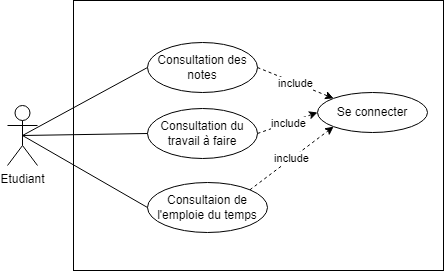

The diagram above was exported from draw.io. Its source (the exported page's mxGraphModel, read from the mxfile embedded in the PNG):
<mxGraphModel dx="792" dy="1146" grid="1" gridSize="10" guides="1" tooltips="1" connect="1" arrows="1" fold="1" page="1" pageScale="1" pageWidth="827" pageHeight="1169" math="0" shadow="0">
  <root>
    <mxCell id="0" />
    <mxCell id="1" parent="0" />
    <mxCell id="YG2rYOKKb58jS5pjqvVq-1" value="Etudiant" style="shape=umlActor;verticalLabelPosition=bottom;verticalAlign=top;html=1;outlineConnect=0;" parent="1" vertex="1">
      <mxGeometry x="240" y="233" width="30" height="60" as="geometry" />
    </mxCell>
    <mxCell id="YG2rYOKKb58jS5pjqvVq-2" value="" style="rounded=0;whiteSpace=wrap;html=1;" parent="1" vertex="1">
      <mxGeometry x="306" y="128" width="370" height="270" as="geometry" />
    </mxCell>
    <mxCell id="nUSznoZ9uz7fy3qr7gxj-4" value="Consultation des notes" style="ellipse;whiteSpace=wrap;html=1;" parent="1" vertex="1">
      <mxGeometry x="380" y="170" width="110" height="50" as="geometry" />
    </mxCell>
    <mxCell id="nUSznoZ9uz7fy3qr7gxj-6" value="" style="endArrow=none;html=1;rounded=0;exitX=0.5;exitY=0.5;exitDx=0;exitDy=0;exitPerimeter=0;entryX=0;entryY=0.5;entryDx=0;entryDy=0;" parent="1" source="YG2rYOKKb58jS5pjqvVq-1" target="nUSznoZ9uz7fy3qr7gxj-4" edge="1">
      <mxGeometry width="50" height="50" relative="1" as="geometry">
        <mxPoint x="380" y="290" as="sourcePoint" />
        <mxPoint x="430" y="240" as="targetPoint" />
      </mxGeometry>
    </mxCell>
    <mxCell id="nUSznoZ9uz7fy3qr7gxj-7" value="Se connecter" style="ellipse;whiteSpace=wrap;html=1;" parent="1" vertex="1">
      <mxGeometry x="550" y="220" width="110" height="40" as="geometry" />
    </mxCell>
    <mxCell id="nUSznoZ9uz7fy3qr7gxj-12" value="" style="endArrow=classic;html=1;rounded=0;exitX=1;exitY=0.5;exitDx=0;exitDy=0;entryX=0;entryY=0;entryDx=0;entryDy=0;dashed=1;" parent="1" source="nUSznoZ9uz7fy3qr7gxj-4" target="nUSznoZ9uz7fy3qr7gxj-7" edge="1">
      <mxGeometry relative="1" as="geometry">
        <mxPoint x="350" y="270" as="sourcePoint" />
        <mxPoint x="450" y="270" as="targetPoint" />
      </mxGeometry>
    </mxCell>
    <mxCell id="nUSznoZ9uz7fy3qr7gxj-13" value="include" style="edgeLabel;resizable=0;html=1;align=center;verticalAlign=middle;" parent="nUSznoZ9uz7fy3qr7gxj-12" connectable="0" vertex="1">
      <mxGeometry relative="1" as="geometry" />
    </mxCell>
    <mxCell id="nUSznoZ9uz7fy3qr7gxj-14" value="Consultation du travail à faire&lt;span style=&quot;color: rgba(0, 0, 0, 0); font-family: monospace; font-size: 0px; text-align: start;&quot;&gt;%3CmxGraphModel%3E%3Croot%3E%3CmxCell%20id%3D%220%22%2F%3E%3CmxCell%20id%3D%221%22%20parent%3D%220%22%2F%3E%3CmxCell%20id%3D%222%22%20value%3D%22%22%20style%3D%22endArrow%3Dclassic%3Bhtml%3D1%3Brounded%3D0%3BexitX%3D1%3BexitY%3D0.5%3BexitDx%3D0%3BexitDy%3D0%3BentryX%3D0%3BentryY%3D0%3BentryDx%3D0%3BentryDy%3D0%3Bdashed%3D1%3B%22%20edge%3D%221%22%20parent%3D%221%22%3E%3CmxGeometry%20relative%3D%221%22%20as%3D%22geometry%22%3E%3CmxPoint%20x%3D%22490%22%20y%3D%22195%22%20as%3D%22sourcePoint%22%2F%3E%3CmxPoint%20x%3D%22566.1091270347399%22%20y%3D%22225.85786437626905%22%20as%3D%22targetPoint%22%2F%3E%3C%2FmxGeometry%3E%3C%2FmxCell%3E%3CmxCell%20id%3D%223%22%20value%3D%22include%22%20style%3D%22edgeLabel%3Bresizable%3D0%3Bhtml%3D1%3Balign%3Dcenter%3BverticalAlign%3Dmiddle%3B%22%20connectable%3D%220%22%20vertex%3D%221%22%20parent%3D%222%22%3E%3CmxGeometry%20relative%3D%221%22%20as%3D%22geometry%22%2F%3E%3C%2FmxCell%3E%3C%2Froot%3E%3C%2FmxGraphModel%3E&lt;/span&gt;" style="ellipse;whiteSpace=wrap;html=1;" parent="1" vertex="1">
      <mxGeometry x="380" y="236" width="110" height="50" as="geometry" />
    </mxCell>
    <mxCell id="nUSznoZ9uz7fy3qr7gxj-15" value="" style="endArrow=none;html=1;rounded=0;exitX=0.5;exitY=0.5;exitDx=0;exitDy=0;exitPerimeter=0;entryX=0;entryY=0.5;entryDx=0;entryDy=0;" parent="1" source="YG2rYOKKb58jS5pjqvVq-1" target="nUSznoZ9uz7fy3qr7gxj-14" edge="1">
      <mxGeometry width="50" height="50" relative="1" as="geometry">
        <mxPoint x="380" y="290" as="sourcePoint" />
        <mxPoint x="430" y="240" as="targetPoint" />
      </mxGeometry>
    </mxCell>
    <mxCell id="_BQBYf2C38YqRNunGkT4-1" value="" style="endArrow=classic;html=1;rounded=0;exitX=1;exitY=0.5;exitDx=0;exitDy=0;entryX=0;entryY=0.5;entryDx=0;entryDy=0;dashed=1;" parent="1" source="nUSznoZ9uz7fy3qr7gxj-14" target="nUSznoZ9uz7fy3qr7gxj-7" edge="1">
      <mxGeometry relative="1" as="geometry">
        <mxPoint x="500" y="205" as="sourcePoint" />
        <mxPoint x="576.1091270347399" y="235.85786437626905" as="targetPoint" />
      </mxGeometry>
    </mxCell>
    <mxCell id="_BQBYf2C38YqRNunGkT4-2" value="include" style="edgeLabel;resizable=0;html=1;align=center;verticalAlign=middle;" parent="_BQBYf2C38YqRNunGkT4-1" connectable="0" vertex="1">
      <mxGeometry relative="1" as="geometry" />
    </mxCell>
    <mxCell id="_BQBYf2C38YqRNunGkT4-3" value="Consultaion de l'emploie du temps&lt;span style=&quot;color: rgba(0, 0, 0, 0); font-family: monospace; font-size: 0px; text-align: start;&quot;&gt;%3CmxGraphModel%3E%3Croot%3E%3CmxCell%20id%3D%220%22%2F%3E%3CmxCell%20id%3D%221%22%20parent%3D%220%22%2F%3E%3CmxCell%20id%3D%222%22%20value%3D%22%22%20style%3D%22endArrow%3Dclassic%3Bhtml%3D1%3Brounded%3D0%3BexitX%3D1%3BexitY%3D0.5%3BexitDx%3D0%3BexitDy%3D0%3BentryX%3D0%3BentryY%3D0%3BentryDx%3D0%3BentryDy%3D0%3Bdashed%3D1%3B%22%20edge%3D%221%22%20parent%3D%221%22%3E%3CmxGeometry%20relative%3D%221%22%20as%3D%22geometry%22%3E%3CmxPoint%20x%3D%22490%22%20y%3D%22195%22%20as%3D%22sourcePoint%22%2F%3E%3CmxPoint%20x%3D%22566.1091270347399%22%20y%3D%22225.85786437626905%22%20as%3D%22targetPoint%22%2F%3E%3C%2FmxGeometry%3E%3C%2FmxCell%3E%3CmxCell%20id%3D%223%22%20value%3D%22include%22%20style%3D%22edgeLabel%3Bresizable%3D0%3Bhtml%3D1%3Balign%3Dcenter%3BverticalAlign%3Dmiddle%3B%22%20connectable%3D%220%22%20vertex%3D%221%22%20parent%3D%222%22%3E%3CmxGeometry%20relative%3D%221%22%20as%3D%22geometry%22%2F%3E%3C%2FmxCell%3E%3C%2Froot%3E%3C%2FmxGraphModel%3E&lt;/span&gt;" style="ellipse;whiteSpace=wrap;html=1;" parent="1" vertex="1">
      <mxGeometry x="380" y="310" width="120" height="50" as="geometry" />
    </mxCell>
    <mxCell id="_BQBYf2C38YqRNunGkT4-4" value="" style="endArrow=none;html=1;rounded=0;exitX=0.5;exitY=0.5;exitDx=0;exitDy=0;exitPerimeter=0;entryX=0;entryY=0.5;entryDx=0;entryDy=0;" parent="1" source="YG2rYOKKb58jS5pjqvVq-1" target="_BQBYf2C38YqRNunGkT4-3" edge="1">
      <mxGeometry width="50" height="50" relative="1" as="geometry">
        <mxPoint x="380" y="290" as="sourcePoint" />
        <mxPoint x="430" y="240" as="targetPoint" />
      </mxGeometry>
    </mxCell>
    <mxCell id="_BQBYf2C38YqRNunGkT4-5" value="" style="endArrow=classic;html=1;rounded=0;exitX=1;exitY=0;exitDx=0;exitDy=0;entryX=0;entryY=1;entryDx=0;entryDy=0;dashed=1;" parent="1" source="_BQBYf2C38YqRNunGkT4-3" target="nUSznoZ9uz7fy3qr7gxj-7" edge="1">
      <mxGeometry relative="1" as="geometry">
        <mxPoint x="500" y="271" as="sourcePoint" />
        <mxPoint x="560" y="250" as="targetPoint" />
      </mxGeometry>
    </mxCell>
    <mxCell id="_BQBYf2C38YqRNunGkT4-6" value="include" style="edgeLabel;resizable=0;html=1;align=center;verticalAlign=middle;" parent="_BQBYf2C38YqRNunGkT4-5" connectable="0" vertex="1">
      <mxGeometry relative="1" as="geometry" />
    </mxCell>
  </root>
</mxGraphModel>